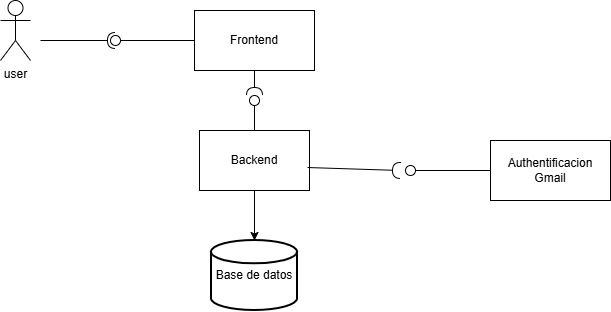

The diagram above was exported from draw.io. Its source (the exported page's mxGraphModel, read from the mxfile embedded in the PNG):
<mxGraphModel dx="1111" dy="465" grid="1" gridSize="10" guides="1" tooltips="1" connect="1" arrows="1" fold="1" page="1" pageScale="1" pageWidth="827" pageHeight="1169" math="0" shadow="0">
  <root>
    <mxCell id="0" />
    <mxCell id="1" parent="0" />
    <mxCell id="NyUilL48gb1eogB1udgH-1" parent="1" style="shape=umlActor;verticalLabelPosition=bottom;verticalAlign=top;html=1;outlineConnect=0;" value="user" vertex="1">
      <mxGeometry height="60" width="30" x="100" y="160" as="geometry" />
    </mxCell>
    <mxCell id="NyUilL48gb1eogB1udgH-3" parent="1" style="rounded=0;whiteSpace=wrap;html=1;" value="Frontend" vertex="1">
      <mxGeometry height="60" width="120" x="294" y="170" as="geometry" />
    </mxCell>
    <mxCell id="NyUilL48gb1eogB1udgH-4" edge="1" parent="1" style="rounded=0;orthogonalLoop=1;jettySize=auto;html=1;endArrow=halfCircle;endFill=0;endSize=6;strokeWidth=1;sketch=0;" target="NyUilL48gb1eogB1udgH-6" value="">
      <mxGeometry relative="1" as="geometry">
        <mxPoint x="140" y="200" as="sourcePoint" />
      </mxGeometry>
    </mxCell>
    <mxCell id="NyUilL48gb1eogB1udgH-5" edge="1" parent="1" source="NyUilL48gb1eogB1udgH-3" style="rounded=0;orthogonalLoop=1;jettySize=auto;html=1;endArrow=oval;endFill=0;sketch=0;sourcePerimeterSpacing=0;targetPerimeterSpacing=0;endSize=10;entryX=0.2;entryY=1.1;entryDx=0;entryDy=0;entryPerimeter=0;exitX=0;exitY=0.5;exitDx=0;exitDy=0;" target="NyUilL48gb1eogB1udgH-6" value="">
      <mxGeometry relative="1" as="geometry">
        <mxPoint x="340" y="280" as="sourcePoint" />
      </mxGeometry>
    </mxCell>
    <mxCell id="NyUilL48gb1eogB1udgH-6" parent="1" style="ellipse;whiteSpace=wrap;html=1;align=center;aspect=fixed;fillColor=none;strokeColor=none;resizable=0;perimeter=centerPerimeter;rotatable=0;allowArrows=0;points=[];outlineConnect=1;" value="" vertex="1">
      <mxGeometry height="10" width="10" x="210" y="195" as="geometry" />
    </mxCell>
    <mxCell id="NyUilL48gb1eogB1udgH-7" parent="1" style="html=1;whiteSpace=wrap;" value="Backend" vertex="1">
      <mxGeometry height="60" width="110" x="299" y="290" as="geometry" />
    </mxCell>
    <mxCell id="NyUilL48gb1eogB1udgH-9" edge="1" parent="1" source="NyUilL48gb1eogB1udgH-3" style="rounded=0;orthogonalLoop=1;jettySize=auto;html=1;endArrow=halfCircle;endFill=0;endSize=6;strokeWidth=1;sketch=0;exitX=0.5;exitY=1;exitDx=0;exitDy=0;" value="">
      <mxGeometry relative="1" as="geometry">
        <mxPoint x="430" y="245" as="sourcePoint" />
        <mxPoint x="354" y="255" as="targetPoint" />
      </mxGeometry>
    </mxCell>
    <mxCell id="NyUilL48gb1eogB1udgH-12" parent="1" style="strokeWidth=2;html=1;shape=mxgraph.flowchart.database;whiteSpace=wrap;" value="Base de datos" vertex="1">
      <mxGeometry height="70" width="86" x="311" y="400" as="geometry" />
    </mxCell>
    <mxCell id="NyUilL48gb1eogB1udgH-13" edge="1" parent="1" source="NyUilL48gb1eogB1udgH-7" style="edgeStyle=orthogonalEdgeStyle;rounded=0;orthogonalLoop=1;jettySize=auto;html=1;entryX=0.5;entryY=0;entryDx=0;entryDy=0;entryPerimeter=0;" target="NyUilL48gb1eogB1udgH-12">
      <mxGeometry relative="1" as="geometry" />
    </mxCell>
    <mxCell id="NyUilL48gb1eogB1udgH-21" parent="1" style="ellipse;whiteSpace=wrap;html=1;align=center;aspect=fixed;fillColor=none;strokeColor=none;resizable=0;perimeter=centerPerimeter;rotatable=0;allowArrows=0;points=[];outlineConnect=1;" value="" vertex="1">
      <mxGeometry height="10" width="10" x="405" y="240" as="geometry" />
    </mxCell>
    <mxCell id="NyUilL48gb1eogB1udgH-23" edge="1" parent="1" source="NyUilL48gb1eogB1udgH-7" style="rounded=0;orthogonalLoop=1;jettySize=auto;html=1;endArrow=oval;endFill=0;sketch=0;sourcePerimeterSpacing=0;targetPerimeterSpacing=0;endSize=10;exitX=0.5;exitY=0;exitDx=0;exitDy=0;" value="">
      <mxGeometry relative="1" as="geometry">
        <Array as="points" />
        <mxPoint x="400" y="270" as="sourcePoint" />
        <mxPoint x="354" y="260" as="targetPoint" />
      </mxGeometry>
    </mxCell>
    <mxCell id="NyUilL48gb1eogB1udgH-24" parent="1" style="rounded=0;whiteSpace=wrap;html=1;" value="Authentificacion Gmail" vertex="1">
      <mxGeometry height="60" width="120" x="590" y="300" as="geometry" />
    </mxCell>
    <mxCell id="NyUilL48gb1eogB1udgH-28" parent="1" style="ellipse;whiteSpace=wrap;html=1;align=center;aspect=fixed;fillColor=none;strokeColor=none;resizable=0;perimeter=centerPerimeter;rotatable=0;allowArrows=0;points=[];outlineConnect=1;" value="" vertex="1">
      <mxGeometry height="10" width="10" x="405" y="240" as="geometry" />
    </mxCell>
    <mxCell id="NyUilL48gb1eogB1udgH-29" edge="1" parent="1" source="NyUilL48gb1eogB1udgH-7" style="rounded=0;orthogonalLoop=1;jettySize=auto;html=1;endArrow=halfCircle;endFill=0;endSize=6;strokeWidth=1;sketch=0;exitX=0.982;exitY=0.617;exitDx=0;exitDy=0;exitPerimeter=0;" value="">
      <mxGeometry relative="1" as="geometry">
        <mxPoint x="430" y="245" as="sourcePoint" />
        <mxPoint x="500" y="330" as="targetPoint" />
      </mxGeometry>
    </mxCell>
    <mxCell id="NyUilL48gb1eogB1udgH-30" edge="1" parent="1" source="NyUilL48gb1eogB1udgH-24" style="rounded=0;orthogonalLoop=1;jettySize=auto;html=1;endArrow=oval;endFill=0;sketch=0;sourcePerimeterSpacing=0;targetPerimeterSpacing=0;endSize=10;" value="">
      <mxGeometry relative="1" as="geometry">
        <mxPoint x="390" y="245" as="sourcePoint" />
        <mxPoint x="510" y="330" as="targetPoint" />
      </mxGeometry>
    </mxCell>
    <mxCell id="NyUilL48gb1eogB1udgH-31" parent="1" style="ellipse;whiteSpace=wrap;html=1;align=center;aspect=fixed;fillColor=none;strokeColor=none;resizable=0;perimeter=centerPerimeter;rotatable=0;allowArrows=0;points=[];outlineConnect=1;" value="" vertex="1">
      <mxGeometry height="10" width="10" x="405" y="240" as="geometry" />
    </mxCell>
  </root>
</mxGraphModel>